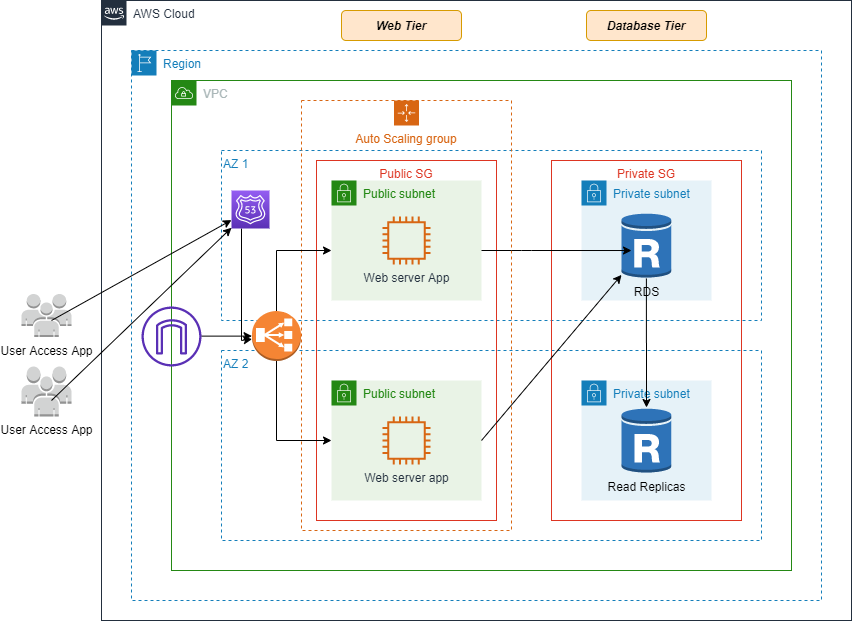

The diagram above was exported from draw.io. Its source (the exported page's mxGraphModel, read from the mxfile embedded in the PNG):
<mxGraphModel dx="2272" dy="1914" grid="1" gridSize="10" guides="1" tooltips="1" connect="1" arrows="1" fold="1" page="1" pageScale="1" pageWidth="850" pageHeight="1100" math="0" shadow="0">
  <root>
    <mxCell id="0" />
    <mxCell id="1" parent="0" />
    <mxCell id="RLSZ9XUmT35Xcr0kYmfW-9" value="AWS Cloud" style="points=[[0,0],[0.25,0],[0.5,0],[0.75,0],[1,0],[1,0.25],[1,0.5],[1,0.75],[1,1],[0.75,1],[0.5,1],[0.25,1],[0,1],[0,0.75],[0,0.5],[0,0.25]];outlineConnect=0;gradientColor=none;html=1;whiteSpace=wrap;fontSize=12;fontStyle=0;shape=mxgraph.aws4.group;grIcon=mxgraph.aws4.group_aws_cloud_alt;strokeColor=#232F3E;fillColor=none;verticalAlign=top;align=left;spacingLeft=30;fontColor=#232F3E;dashed=0;" parent="1" vertex="1">
      <mxGeometry x="90" y="-50" width="750" height="620" as="geometry" />
    </mxCell>
    <mxCell id="RLSZ9XUmT35Xcr0kYmfW-10" value="Region" style="points=[[0,0],[0.25,0],[0.5,0],[0.75,0],[1,0],[1,0.25],[1,0.5],[1,0.75],[1,1],[0.75,1],[0.5,1],[0.25,1],[0,1],[0,0.75],[0,0.5],[0,0.25]];outlineConnect=0;gradientColor=none;html=1;whiteSpace=wrap;fontSize=12;fontStyle=0;shape=mxgraph.aws4.group;grIcon=mxgraph.aws4.group_region;strokeColor=#147EBA;fillColor=none;verticalAlign=top;align=left;spacingLeft=30;fontColor=#147EBA;dashed=1;" parent="1" vertex="1">
      <mxGeometry x="120" width="690" height="550" as="geometry" />
    </mxCell>
    <mxCell id="RLSZ9XUmT35Xcr0kYmfW-11" value="VPC" style="points=[[0,0],[0.25,0],[0.5,0],[0.75,0],[1,0],[1,0.25],[1,0.5],[1,0.75],[1,1],[0.75,1],[0.5,1],[0.25,1],[0,1],[0,0.75],[0,0.5],[0,0.25]];outlineConnect=0;gradientColor=none;html=1;whiteSpace=wrap;fontSize=12;fontStyle=0;shape=mxgraph.aws4.group;grIcon=mxgraph.aws4.group_vpc;strokeColor=#248814;fillColor=none;verticalAlign=top;align=left;spacingLeft=30;fontColor=#AAB7B8;dashed=0;" parent="1" vertex="1">
      <mxGeometry x="160" y="30" width="620" height="490" as="geometry" />
    </mxCell>
    <mxCell id="RLSZ9XUmT35Xcr0kYmfW-12" value="AZ 2" style="fillColor=none;strokeColor=#147EBA;dashed=1;verticalAlign=top;fontStyle=0;fontColor=#147EBA;align=left;" parent="1" vertex="1">
      <mxGeometry x="210" y="300" width="540" height="190" as="geometry" />
    </mxCell>
    <mxCell id="RLSZ9XUmT35Xcr0kYmfW-13" value="AZ 1" style="fillColor=none;strokeColor=#147EBA;dashed=1;verticalAlign=top;fontStyle=0;fontColor=#147EBA;align=left;" parent="1" vertex="1">
      <mxGeometry x="210" y="100" width="540" height="170" as="geometry" />
    </mxCell>
    <mxCell id="RLSZ9XUmT35Xcr0kYmfW-14" value="Public subnet" style="points=[[0,0],[0.25,0],[0.5,0],[0.75,0],[1,0],[1,0.25],[1,0.5],[1,0.75],[1,1],[0.75,1],[0.5,1],[0.25,1],[0,1],[0,0.75],[0,0.5],[0,0.25]];outlineConnect=0;gradientColor=none;html=1;whiteSpace=wrap;fontSize=12;fontStyle=0;shape=mxgraph.aws4.group;grIcon=mxgraph.aws4.group_security_group;grStroke=0;strokeColor=#248814;fillColor=#E9F3E6;verticalAlign=top;align=left;spacingLeft=30;fontColor=#248814;dashed=0;" parent="1" vertex="1">
      <mxGeometry x="320" y="130" width="150" height="120" as="geometry" />
    </mxCell>
    <mxCell id="RLSZ9XUmT35Xcr0kYmfW-15" value="Public subnet" style="points=[[0,0],[0.25,0],[0.5,0],[0.75,0],[1,0],[1,0.25],[1,0.5],[1,0.75],[1,1],[0.75,1],[0.5,1],[0.25,1],[0,1],[0,0.75],[0,0.5],[0,0.25]];outlineConnect=0;gradientColor=none;html=1;whiteSpace=wrap;fontSize=12;fontStyle=0;shape=mxgraph.aws4.group;grIcon=mxgraph.aws4.group_security_group;grStroke=0;strokeColor=#248814;fillColor=#E9F3E6;verticalAlign=top;align=left;spacingLeft=30;fontColor=#248814;dashed=0;" parent="1" vertex="1">
      <mxGeometry x="320" y="330" width="150" height="120" as="geometry" />
    </mxCell>
    <mxCell id="RLSZ9XUmT35Xcr0kYmfW-16" value="Private subnet" style="points=[[0,0],[0.25,0],[0.5,0],[0.75,0],[1,0],[1,0.25],[1,0.5],[1,0.75],[1,1],[0.75,1],[0.5,1],[0.25,1],[0,1],[0,0.75],[0,0.5],[0,0.25]];outlineConnect=0;gradientColor=none;html=1;whiteSpace=wrap;fontSize=12;fontStyle=0;shape=mxgraph.aws4.group;grIcon=mxgraph.aws4.group_security_group;grStroke=0;strokeColor=#147EBA;fillColor=#E6F2F8;verticalAlign=top;align=left;spacingLeft=30;fontColor=#147EBA;dashed=0;" parent="1" vertex="1">
      <mxGeometry x="570" y="130" width="130" height="120" as="geometry" />
    </mxCell>
    <mxCell id="RLSZ9XUmT35Xcr0kYmfW-17" value="Private subnet" style="points=[[0,0],[0.25,0],[0.5,0],[0.75,0],[1,0],[1,0.25],[1,0.5],[1,0.75],[1,1],[0.75,1],[0.5,1],[0.25,1],[0,1],[0,0.75],[0,0.5],[0,0.25]];outlineConnect=0;gradientColor=none;html=1;whiteSpace=wrap;fontSize=12;fontStyle=0;shape=mxgraph.aws4.group;grIcon=mxgraph.aws4.group_security_group;grStroke=0;strokeColor=#147EBA;fillColor=#E6F2F8;verticalAlign=top;align=left;spacingLeft=30;fontColor=#147EBA;dashed=0;" parent="1" vertex="1">
      <mxGeometry x="570" y="330" width="130" height="120" as="geometry" />
    </mxCell>
    <mxCell id="RLSZ9XUmT35Xcr0kYmfW-20" value="Web server app" style="outlineConnect=0;fontColor=#232F3E;gradientColor=none;fillColor=#D86613;strokeColor=none;dashed=0;verticalLabelPosition=bottom;verticalAlign=top;align=center;html=1;fontSize=12;fontStyle=0;aspect=fixed;pointerEvents=1;shape=mxgraph.aws4.instance2;" parent="1" vertex="1">
      <mxGeometry x="371" y="366" width="48" height="48" as="geometry" />
    </mxCell>
    <mxCell id="RLSZ9XUmT35Xcr0kYmfW-21" value="Web server App" style="outlineConnect=0;fontColor=#232F3E;gradientColor=none;fillColor=#D86613;strokeColor=none;dashed=0;verticalLabelPosition=bottom;verticalAlign=top;align=center;html=1;fontSize=12;fontStyle=0;aspect=fixed;pointerEvents=1;shape=mxgraph.aws4.instance2;" parent="1" vertex="1">
      <mxGeometry x="371" y="166" width="48" height="48" as="geometry" />
    </mxCell>
    <mxCell id="deK-I6Ra0N0p7z-eZB7d-23" value="" style="edgeStyle=orthogonalEdgeStyle;rounded=0;orthogonalLoop=1;jettySize=auto;html=1;" edge="1" parent="1" source="RLSZ9XUmT35Xcr0kYmfW-25" target="deK-I6Ra0N0p7z-eZB7d-7">
      <mxGeometry relative="1" as="geometry">
        <Array as="points">
          <mxPoint x="190" y="286" />
          <mxPoint x="190" y="286" />
        </Array>
      </mxGeometry>
    </mxCell>
    <mxCell id="RLSZ9XUmT35Xcr0kYmfW-25" value="" style="outlineConnect=0;fontColor=#232F3E;gradientColor=none;fillColor=#5A30B5;strokeColor=none;dashed=0;verticalLabelPosition=bottom;verticalAlign=top;align=center;html=1;fontSize=12;fontStyle=0;aspect=fixed;pointerEvents=1;shape=mxgraph.aws4.internet_gateway;" parent="1" vertex="1">
      <mxGeometry x="130" y="256" width="60" height="60" as="geometry" />
    </mxCell>
    <mxCell id="RLSZ9XUmT35Xcr0kYmfW-28" value="Auto Scaling group" style="points=[[0,0],[0.25,0],[0.5,0],[0.75,0],[1,0],[1,0.25],[1,0.5],[1,0.75],[1,1],[0.75,1],[0.5,1],[0.25,1],[0,1],[0,0.75],[0,0.5],[0,0.25]];outlineConnect=0;gradientColor=none;html=1;whiteSpace=wrap;fontSize=12;fontStyle=0;shape=mxgraph.aws4.groupCenter;grIcon=mxgraph.aws4.group_auto_scaling_group;grStroke=1;strokeColor=#D86613;fillColor=none;verticalAlign=top;align=center;fontColor=#D86613;dashed=1;spacingTop=25;" parent="1" vertex="1">
      <mxGeometry x="290" y="50" width="210" height="430" as="geometry" />
    </mxCell>
    <mxCell id="RLSZ9XUmT35Xcr0kYmfW-29" value="Public SG" style="fillColor=none;strokeColor=#DD3522;verticalAlign=top;fontStyle=0;fontColor=#DD3522;" parent="1" vertex="1">
      <mxGeometry x="305" y="110" width="180" height="360" as="geometry" />
    </mxCell>
    <mxCell id="deK-I6Ra0N0p7z-eZB7d-4" value="Private SG" style="fillColor=none;strokeColor=#DD3522;verticalAlign=top;fontStyle=0;fontColor=#DD3522;" vertex="1" parent="1">
      <mxGeometry x="540" y="110" width="190" height="360" as="geometry" />
    </mxCell>
    <mxCell id="deK-I6Ra0N0p7z-eZB7d-27" value="" style="edgeStyle=orthogonalEdgeStyle;rounded=0;orthogonalLoop=1;jettySize=auto;html=1;" edge="1" parent="1" source="deK-I6Ra0N0p7z-eZB7d-5" target="deK-I6Ra0N0p7z-eZB7d-26">
      <mxGeometry relative="1" as="geometry" />
    </mxCell>
    <mxCell id="deK-I6Ra0N0p7z-eZB7d-5" value="RDS" style="outlineConnect=0;dashed=0;verticalLabelPosition=bottom;verticalAlign=top;align=center;html=1;shape=mxgraph.aws3.rds_db_instance_read_replica;fillColor=#2E73B8;gradientColor=none;" vertex="1" parent="1">
      <mxGeometry x="610" y="162" width="49.75" height="66" as="geometry" />
    </mxCell>
    <mxCell id="deK-I6Ra0N0p7z-eZB7d-8" value="" style="edgeStyle=orthogonalEdgeStyle;rounded=0;orthogonalLoop=1;jettySize=auto;html=1;" edge="1" parent="1" source="deK-I6Ra0N0p7z-eZB7d-7">
      <mxGeometry relative="1" as="geometry">
        <mxPoint x="320" y="200" as="targetPoint" />
        <Array as="points">
          <mxPoint x="265" y="200" />
        </Array>
      </mxGeometry>
    </mxCell>
    <mxCell id="deK-I6Ra0N0p7z-eZB7d-10" value="" style="edgeStyle=orthogonalEdgeStyle;rounded=0;orthogonalLoop=1;jettySize=auto;html=1;entryX=0;entryY=0.5;entryDx=0;entryDy=0;" edge="1" parent="1" source="deK-I6Ra0N0p7z-eZB7d-7" target="RLSZ9XUmT35Xcr0kYmfW-15">
      <mxGeometry relative="1" as="geometry">
        <mxPoint x="310" y="390" as="targetPoint" />
        <Array as="points">
          <mxPoint x="265" y="390" />
        </Array>
      </mxGeometry>
    </mxCell>
    <mxCell id="deK-I6Ra0N0p7z-eZB7d-7" value="" style="outlineConnect=0;dashed=0;verticalLabelPosition=bottom;verticalAlign=top;align=center;html=1;shape=mxgraph.aws3.classic_load_balancer;fillColor=#F58534;gradientColor=none;direction=south;rotation=-90;" vertex="1" parent="1">
      <mxGeometry x="240" y="261" width="50" height="49" as="geometry" />
    </mxCell>
    <mxCell id="deK-I6Ra0N0p7z-eZB7d-11" value="" style="endArrow=classic;html=1;" edge="1" parent="1" target="deK-I6Ra0N0p7z-eZB7d-5">
      <mxGeometry width="50" height="50" relative="1" as="geometry">
        <mxPoint x="470" y="390" as="sourcePoint" />
        <mxPoint x="610.25" y="190" as="targetPoint" />
      </mxGeometry>
    </mxCell>
    <mxCell id="deK-I6Ra0N0p7z-eZB7d-13" value="" style="endArrow=classic;html=1;entryX=0.201;entryY=0.576;entryDx=0;entryDy=0;entryPerimeter=0;" edge="1" parent="1" target="deK-I6Ra0N0p7z-eZB7d-5">
      <mxGeometry width="50" height="50" relative="1" as="geometry">
        <mxPoint x="470" y="200" as="sourcePoint" />
        <mxPoint x="500" y="270" as="targetPoint" />
        <Array as="points">
          <mxPoint x="510" y="200" />
        </Array>
      </mxGeometry>
    </mxCell>
    <mxCell id="deK-I6Ra0N0p7z-eZB7d-14" value="User Access App" style="outlineConnect=0;dashed=0;verticalLabelPosition=bottom;verticalAlign=top;align=center;html=1;shape=mxgraph.aws3.users;fillColor=#D2D3D3;gradientColor=none;" vertex="1" parent="1">
      <mxGeometry x="10" y="243.5" width="50" height="43" as="geometry" />
    </mxCell>
    <mxCell id="deK-I6Ra0N0p7z-eZB7d-15" value="User Access App" style="outlineConnect=0;dashed=0;verticalLabelPosition=bottom;verticalAlign=top;align=center;html=1;shape=mxgraph.aws3.users;fillColor=#D2D3D3;gradientColor=none;" vertex="1" parent="1">
      <mxGeometry x="10" y="316" width="50" height="50" as="geometry" />
    </mxCell>
    <mxCell id="deK-I6Ra0N0p7z-eZB7d-21" value="" style="edgeStyle=orthogonalEdgeStyle;rounded=0;orthogonalLoop=1;jettySize=auto;html=1;" edge="1" parent="1" source="deK-I6Ra0N0p7z-eZB7d-18" target="deK-I6Ra0N0p7z-eZB7d-7">
      <mxGeometry relative="1" as="geometry">
        <Array as="points">
          <mxPoint x="230" y="290" />
        </Array>
      </mxGeometry>
    </mxCell>
    <mxCell id="deK-I6Ra0N0p7z-eZB7d-18" value="" style="outlineConnect=0;fontColor=#232F3E;gradientColor=#945DF2;gradientDirection=north;fillColor=#5A30B5;strokeColor=#ffffff;dashed=0;verticalLabelPosition=bottom;verticalAlign=top;align=center;html=1;fontSize=12;fontStyle=0;aspect=fixed;shape=mxgraph.aws4.resourceIcon;resIcon=mxgraph.aws4.route_53;" vertex="1" parent="1">
      <mxGeometry x="220" y="140" width="38" height="38" as="geometry" />
    </mxCell>
    <mxCell id="deK-I6Ra0N0p7z-eZB7d-26" value="Read Replicas" style="outlineConnect=0;dashed=0;verticalLabelPosition=bottom;verticalAlign=top;align=center;html=1;shape=mxgraph.aws3.rds_db_instance_read_replica;fillColor=#2E73B8;gradientColor=none;" vertex="1" parent="1">
      <mxGeometry x="610.12" y="357" width="49.75" height="66" as="geometry" />
    </mxCell>
    <mxCell id="deK-I6Ra0N0p7z-eZB7d-28" value="" style="endArrow=classic;html=1;" edge="1" parent="1" target="deK-I6Ra0N0p7z-eZB7d-18">
      <mxGeometry width="50" height="50" relative="1" as="geometry">
        <mxPoint x="40" y="270" as="sourcePoint" />
        <mxPoint x="90" y="220" as="targetPoint" />
      </mxGeometry>
    </mxCell>
    <mxCell id="deK-I6Ra0N0p7z-eZB7d-29" value="" style="endArrow=classic;html=1;" edge="1" parent="1" target="deK-I6Ra0N0p7z-eZB7d-18">
      <mxGeometry width="50" height="50" relative="1" as="geometry">
        <mxPoint x="40" y="350" as="sourcePoint" />
        <mxPoint x="90" y="300" as="targetPoint" />
      </mxGeometry>
    </mxCell>
    <mxCell id="deK-I6Ra0N0p7z-eZB7d-31" value="Web Tier" style="rounded=1;whiteSpace=wrap;html=1;align=center;labelBackgroundColor=none;fontStyle=3;fillColor=#ffe6cc;strokeColor=#d79b00;" vertex="1" parent="1">
      <mxGeometry x="330" y="-40" width="120" height="30" as="geometry" />
    </mxCell>
    <mxCell id="deK-I6Ra0N0p7z-eZB7d-32" value="Database Tier" style="rounded=1;whiteSpace=wrap;html=1;align=center;labelBackgroundColor=none;fontStyle=3;fillColor=#ffe6cc;strokeColor=#d79b00;" vertex="1" parent="1">
      <mxGeometry x="575" y="-40" width="120" height="30" as="geometry" />
    </mxCell>
  </root>
</mxGraphModel>